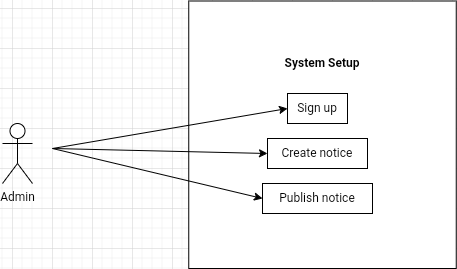

The diagram above was exported from draw.io. Its source (the exported page's mxGraphModel, read from the mxfile embedded in the PNG):
<mxGraphModel dx="524" dy="155" grid="1" gridSize="10" guides="1" tooltips="1" connect="1" arrows="1" fold="1" page="1" pageScale="1" pageWidth="850" pageHeight="1100" math="0" shadow="0">
  <root>
    <mxCell id="0" />
    <mxCell id="1" parent="0" />
    <mxCell id="5mrbiNKIfynutCtJZqRH-1" value="Admin" style="shape=umlActor;verticalLabelPosition=bottom;verticalAlign=top;html=1;" vertex="1" parent="1">
      <mxGeometry x="110" y="195" width="30" height="60" as="geometry" />
    </mxCell>
    <mxCell id="5mrbiNKIfynutCtJZqRH-2" value="" style="whiteSpace=wrap;html=1;aspect=fixed;" vertex="1" parent="1">
      <mxGeometry x="296.25" y="72.5" width="267.5" height="267.5" as="geometry" />
    </mxCell>
    <mxCell id="5mrbiNKIfynutCtJZqRH-3" value="System Setup" style="text;html=1;strokeColor=none;fillColor=none;align=center;verticalAlign=middle;whiteSpace=wrap;rounded=0;fontStyle=1" vertex="1" parent="1">
      <mxGeometry x="370" y="120" width="120" height="30" as="geometry" />
    </mxCell>
    <mxCell id="5mrbiNKIfynutCtJZqRH-4" value="Sign up" style="text;html=1;align=center;verticalAlign=middle;whiteSpace=wrap;rounded=0;strokeColor=default;" vertex="1" parent="1">
      <mxGeometry x="395" y="165" width="60" height="30" as="geometry" />
    </mxCell>
    <mxCell id="5mrbiNKIfynutCtJZqRH-5" value="Create notice" style="text;html=1;strokeColor=default;fillColor=none;align=center;verticalAlign=middle;whiteSpace=wrap;rounded=0;" vertex="1" parent="1">
      <mxGeometry x="375" y="210" width="100" height="30" as="geometry" />
    </mxCell>
    <mxCell id="5mrbiNKIfynutCtJZqRH-6" value="Publish notice" style="text;html=1;strokeColor=default;fillColor=none;align=center;verticalAlign=middle;whiteSpace=wrap;rounded=0;" vertex="1" parent="1">
      <mxGeometry x="370" y="255" width="110" height="30" as="geometry" />
    </mxCell>
    <mxCell id="5mrbiNKIfynutCtJZqRH-9" value="" style="endArrow=classic;html=1;rounded=0;entryX=0;entryY=0.5;entryDx=0;entryDy=0;" edge="1" parent="1" target="5mrbiNKIfynutCtJZqRH-4">
      <mxGeometry width="50" height="50" relative="1" as="geometry">
        <mxPoint x="160" y="220" as="sourcePoint" />
        <mxPoint x="250" y="200" as="targetPoint" />
      </mxGeometry>
    </mxCell>
    <mxCell id="5mrbiNKIfynutCtJZqRH-10" value="" style="endArrow=classic;html=1;rounded=0;entryX=0;entryY=0.5;entryDx=0;entryDy=0;" edge="1" parent="1" target="5mrbiNKIfynutCtJZqRH-5">
      <mxGeometry width="50" height="50" relative="1" as="geometry">
        <mxPoint x="160" y="220" as="sourcePoint" />
        <mxPoint x="240" y="230" as="targetPoint" />
      </mxGeometry>
    </mxCell>
    <mxCell id="5mrbiNKIfynutCtJZqRH-11" value="" style="endArrow=classic;html=1;rounded=0;entryX=0;entryY=0.5;entryDx=0;entryDy=0;" edge="1" parent="1" target="5mrbiNKIfynutCtJZqRH-6">
      <mxGeometry width="50" height="50" relative="1" as="geometry">
        <mxPoint x="160" y="220" as="sourcePoint" />
        <mxPoint x="240" y="240" as="targetPoint" />
      </mxGeometry>
    </mxCell>
  </root>
</mxGraphModel>